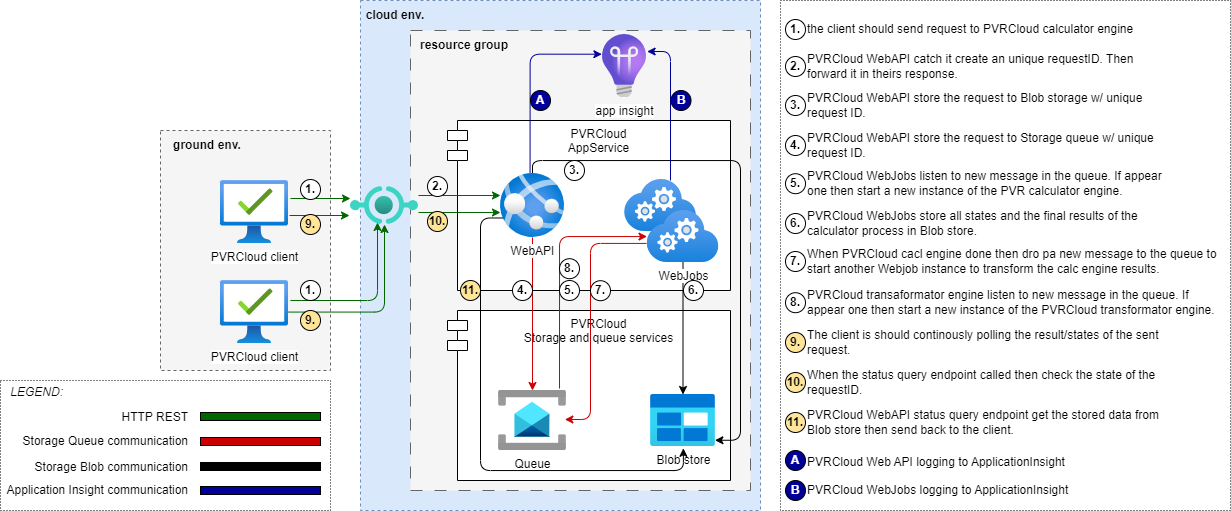

The diagram above was exported from draw.io. Its source (the exported page's mxGraphModel, read from the mxfile embedded in the PNG):
<mxGraphModel dx="2096" dy="507" grid="1" gridSize="10" guides="1" tooltips="1" connect="1" arrows="1" fold="1" page="1" pageScale="1" pageWidth="827" pageHeight="1169" math="0" shadow="0">
  <root>
    <mxCell id="0" />
    <mxCell id="1" parent="0" />
    <mxCell id="UfgzPTZ6Y9-dH7dyuB8Z-9" value="" style="rounded=0;whiteSpace=wrap;html=1;fillColor=#f5f5f5;dashed=1;fontColor=#333333;strokeColor=#666666;" parent="1" vertex="1">
      <mxGeometry x="-50" y="160" width="170" height="240" as="geometry" />
    </mxCell>
    <mxCell id="UfgzPTZ6Y9-dH7dyuB8Z-12" value="" style="rounded=0;whiteSpace=wrap;html=1;fillColor=#dae8fc;dashed=1;strokeColor=#6c8ebf;" parent="1" vertex="1">
      <mxGeometry x="150" y="30" width="400" height="510" as="geometry" />
    </mxCell>
    <mxCell id="xCUYlIuNp84daC8D59Yq-4" value="" style="rounded=0;whiteSpace=wrap;html=1;fillColor=#f5f5f5;dashed=1;dashPattern=12 12;fontColor=#333333;strokeColor=#666666;" vertex="1" parent="1">
      <mxGeometry x="200" y="60" width="340" height="460" as="geometry" />
    </mxCell>
    <mxCell id="UfgzPTZ6Y9-dH7dyuB8Z-15" value="PVRCloud&lt;br&gt;Storage and queue services" style="shape=module;align=left;spacingLeft=20;align=center;verticalAlign=top;whiteSpace=wrap;html=1;" parent="1" vertex="1">
      <mxGeometry x="237" y="340" width="283" height="170" as="geometry" />
    </mxCell>
    <mxCell id="UfgzPTZ6Y9-dH7dyuB8Z-1" value="PVRCloud&lt;br&gt;AppService" style="shape=module;align=left;spacingLeft=20;align=center;verticalAlign=top;whiteSpace=wrap;html=1;" parent="1" vertex="1">
      <mxGeometry x="237" y="150" width="283" height="170" as="geometry" />
    </mxCell>
    <mxCell id="UfgzPTZ6Y9-dH7dyuB8Z-19" style="edgeStyle=orthogonalEdgeStyle;rounded=0;orthogonalLoop=1;jettySize=auto;html=1;strokeColor=#CC0000;" parent="1" source="UfgzPTZ6Y9-dH7dyuB8Z-3" target="UfgzPTZ6Y9-dH7dyuB8Z-6" edge="1">
      <mxGeometry relative="1" as="geometry" />
    </mxCell>
    <mxCell id="xCUYlIuNp84daC8D59Yq-6" style="edgeStyle=orthogonalEdgeStyle;rounded=1;orthogonalLoop=1;jettySize=auto;html=1;curved=0;entryX=0.991;entryY=0.88;entryDx=0;entryDy=0;entryPerimeter=0;" edge="1" parent="1" source="UfgzPTZ6Y9-dH7dyuB8Z-3" target="UfgzPTZ6Y9-dH7dyuB8Z-5">
      <mxGeometry relative="1" as="geometry">
        <mxPoint x="550" y="470" as="targetPoint" />
        <Array as="points">
          <mxPoint x="322" y="190" />
          <mxPoint x="530" y="190" />
          <mxPoint x="530" y="470" />
        </Array>
      </mxGeometry>
    </mxCell>
    <mxCell id="UfgzPTZ6Y9-dH7dyuB8Z-3" value="WebAPI" style="image;aspect=fixed;html=1;points=[];align=center;fontSize=12;image=img/lib/azure2/app_services/App_Services.svg;" parent="1" vertex="1">
      <mxGeometry x="290" y="203" width="64" height="64" as="geometry" />
    </mxCell>
    <mxCell id="UfgzPTZ6Y9-dH7dyuB8Z-4" value="" style="image;aspect=fixed;html=1;points=[];align=center;fontSize=12;image=img/lib/azure2/compute/Cloud_Services_Classic.svg;" parent="1" vertex="1">
      <mxGeometry x="414" y="209" width="72" height="52" as="geometry" />
    </mxCell>
    <mxCell id="UfgzPTZ6Y9-dH7dyuB8Z-5" value="Blob store" style="image;aspect=fixed;html=1;points=[];align=center;fontSize=12;image=img/lib/azure2/general/Blob_Block.svg;" parent="1" vertex="1">
      <mxGeometry x="440" y="424" width="65" height="52" as="geometry" />
    </mxCell>
    <mxCell id="UfgzPTZ6Y9-dH7dyuB8Z-6" value="Queue" style="image;aspect=fixed;html=1;points=[];align=center;fontSize=12;image=img/lib/azure2/integration/Service_Bus.svg;" parent="1" vertex="1">
      <mxGeometry x="288" y="420" width="68" height="60" as="geometry" />
    </mxCell>
    <mxCell id="UfgzPTZ6Y9-dH7dyuB8Z-17" style="edgeStyle=orthogonalEdgeStyle;rounded=0;orthogonalLoop=1;jettySize=auto;html=1;strokeColor=#006600;" parent="1" edge="1">
      <mxGeometry relative="1" as="geometry">
        <mxPoint x="80" y="228" as="sourcePoint" />
        <mxPoint x="140" y="228" as="targetPoint" />
      </mxGeometry>
    </mxCell>
    <mxCell id="UfgzPTZ6Y9-dH7dyuB8Z-7" value="PVRCloud client" style="image;aspect=fixed;html=1;points=[];align=center;fontSize=12;image=img/lib/azure2/management_governance/Managed_Desktop.svg;" parent="1" vertex="1">
      <mxGeometry x="10" y="210" width="68" height="63.2" as="geometry" />
    </mxCell>
    <mxCell id="UfgzPTZ6Y9-dH7dyuB8Z-10" value="ground env." style="text;html=1;align=center;verticalAlign=middle;whiteSpace=wrap;rounded=0;fontStyle=1" parent="1" vertex="1">
      <mxGeometry x="-38" y="160" width="70" height="30" as="geometry" />
    </mxCell>
    <mxCell id="UfgzPTZ6Y9-dH7dyuB8Z-13" value="cloud env." style="text;html=1;align=center;verticalAlign=middle;whiteSpace=wrap;rounded=0;fontStyle=1" parent="1" vertex="1">
      <mxGeometry x="150" y="30" width="70" height="30" as="geometry" />
    </mxCell>
    <mxCell id="UfgzPTZ6Y9-dH7dyuB8Z-14" value="" style="image;aspect=fixed;html=1;points=[];align=center;fontSize=12;image=img/lib/azure2/other/API_Proxy.svg;" parent="1" vertex="1">
      <mxGeometry x="140" y="216" width="68" height="38" as="geometry" />
    </mxCell>
    <mxCell id="UfgzPTZ6Y9-dH7dyuB8Z-21" style="edgeStyle=orthogonalEdgeStyle;rounded=0;orthogonalLoop=1;jettySize=auto;html=1;" parent="1" source="UfgzPTZ6Y9-dH7dyuB8Z-16" target="UfgzPTZ6Y9-dH7dyuB8Z-5" edge="1">
      <mxGeometry relative="1" as="geometry" />
    </mxCell>
    <mxCell id="UfgzPTZ6Y9-dH7dyuB8Z-16" value="WebJobs" style="image;aspect=fixed;html=1;points=[];align=center;fontSize=12;image=img/lib/azure2/compute/Cloud_Services_Classic.svg;" parent="1" vertex="1">
      <mxGeometry x="436.5" y="240" width="72" height="52" as="geometry" />
    </mxCell>
    <mxCell id="UfgzPTZ6Y9-dH7dyuB8Z-18" style="edgeStyle=orthogonalEdgeStyle;rounded=0;orthogonalLoop=1;jettySize=auto;html=1;entryX=0;entryY=0.5;entryDx=0;entryDy=0;entryPerimeter=0;strokeColor=#006600;" parent="1" edge="1">
      <mxGeometry relative="1" as="geometry">
        <mxPoint x="207.99999999999977" y="225" as="sourcePoint" />
        <mxPoint x="289.9999999999998" y="225" as="targetPoint" />
      </mxGeometry>
    </mxCell>
    <mxCell id="UfgzPTZ6Y9-dH7dyuB8Z-20" style="edgeStyle=orthogonalEdgeStyle;rounded=1;orthogonalLoop=1;jettySize=auto;html=1;entryX=0.897;entryY=-0.033;entryDx=0;entryDy=0;entryPerimeter=0;startArrow=classic;startFill=1;endArrow=none;endFill=0;curved=0;strokeColor=#CC0000;" parent="1" source="UfgzPTZ6Y9-dH7dyuB8Z-16" target="UfgzPTZ6Y9-dH7dyuB8Z-6" edge="1">
      <mxGeometry relative="1" as="geometry" />
    </mxCell>
    <mxCell id="UfgzPTZ6Y9-dH7dyuB8Z-22" style="edgeStyle=orthogonalEdgeStyle;rounded=0;orthogonalLoop=1;jettySize=auto;html=1;strokeColor=#006600;" parent="1" edge="1">
      <mxGeometry relative="1" as="geometry">
        <mxPoint x="79" y="245" as="sourcePoint" />
        <mxPoint x="139" y="245" as="targetPoint" />
      </mxGeometry>
    </mxCell>
    <mxCell id="UfgzPTZ6Y9-dH7dyuB8Z-24" style="edgeStyle=orthogonalEdgeStyle;rounded=1;orthogonalLoop=1;jettySize=auto;html=1;curved=0;strokeColor=#006600;" parent="1" source="UfgzPTZ6Y9-dH7dyuB8Z-23" target="UfgzPTZ6Y9-dH7dyuB8Z-14" edge="1">
      <mxGeometry relative="1" as="geometry" />
    </mxCell>
    <mxCell id="UfgzPTZ6Y9-dH7dyuB8Z-23" value="PVRCloud client" style="image;aspect=fixed;html=1;points=[];align=center;fontSize=12;image=img/lib/azure2/management_governance/Managed_Desktop.svg;" parent="1" vertex="1">
      <mxGeometry x="10" y="310" width="68" height="63.2" as="geometry" />
    </mxCell>
    <mxCell id="UfgzPTZ6Y9-dH7dyuB8Z-25" style="edgeStyle=orthogonalEdgeStyle;rounded=1;orthogonalLoop=1;jettySize=auto;html=1;entryX=0.397;entryY=0.947;entryDx=0;entryDy=0;entryPerimeter=0;exitX=1.029;exitY=0.316;exitDx=0;exitDy=0;exitPerimeter=0;curved=0;strokeColor=#006600;" parent="1" source="UfgzPTZ6Y9-dH7dyuB8Z-23" target="UfgzPTZ6Y9-dH7dyuB8Z-14" edge="1">
      <mxGeometry relative="1" as="geometry" />
    </mxCell>
    <mxCell id="UfgzPTZ6Y9-dH7dyuB8Z-27" value="&lt;b&gt;1.&lt;/b&gt;" style="ellipse;whiteSpace=wrap;html=1;aspect=fixed;" parent="1" vertex="1">
      <mxGeometry x="90" y="310" width="20" height="20" as="geometry" />
    </mxCell>
    <mxCell id="UfgzPTZ6Y9-dH7dyuB8Z-28" value="&lt;b&gt;1.&lt;/b&gt;" style="ellipse;whiteSpace=wrap;html=1;aspect=fixed;" parent="1" vertex="1">
      <mxGeometry x="90" y="209" width="20" height="20" as="geometry" />
    </mxCell>
    <mxCell id="UfgzPTZ6Y9-dH7dyuB8Z-29" value="&lt;b&gt;9.&lt;/b&gt;" style="ellipse;whiteSpace=wrap;html=1;aspect=fixed;fillColor=#FFE599;" parent="1" vertex="1">
      <mxGeometry x="90" y="340" width="20" height="20" as="geometry" />
    </mxCell>
    <mxCell id="UfgzPTZ6Y9-dH7dyuB8Z-30" value="&lt;b&gt;2.&lt;/b&gt;" style="ellipse;whiteSpace=wrap;html=1;aspect=fixed;" parent="1" vertex="1">
      <mxGeometry x="217" y="206" width="20" height="20" as="geometry" />
    </mxCell>
    <mxCell id="UfgzPTZ6Y9-dH7dyuB8Z-31" value="&lt;b&gt;4.&lt;/b&gt;" style="ellipse;whiteSpace=wrap;html=1;aspect=fixed;" parent="1" vertex="1">
      <mxGeometry x="302" y="310" width="20" height="20" as="geometry" />
    </mxCell>
    <mxCell id="UfgzPTZ6Y9-dH7dyuB8Z-32" value="&lt;b&gt;5.&lt;/b&gt;" style="ellipse;whiteSpace=wrap;html=1;aspect=fixed;" parent="1" vertex="1">
      <mxGeometry x="349" y="310" width="20" height="20" as="geometry" />
    </mxCell>
    <mxCell id="UfgzPTZ6Y9-dH7dyuB8Z-33" value="&lt;b&gt;6.&lt;/b&gt;" style="ellipse;whiteSpace=wrap;html=1;aspect=fixed;" parent="1" vertex="1">
      <mxGeometry x="473" y="310" width="20" height="20" as="geometry" />
    </mxCell>
    <mxCell id="UfgzPTZ6Y9-dH7dyuB8Z-34" style="edgeStyle=orthogonalEdgeStyle;rounded=1;orthogonalLoop=1;jettySize=auto;html=1;entryX=0.506;entryY=1.035;entryDx=0;entryDy=0;entryPerimeter=0;exitX=0.034;exitY=0.695;exitDx=0;exitDy=0;exitPerimeter=0;curved=0;" parent="1" source="UfgzPTZ6Y9-dH7dyuB8Z-3" target="UfgzPTZ6Y9-dH7dyuB8Z-5" edge="1">
      <mxGeometry relative="1" as="geometry">
        <Array as="points">
          <mxPoint x="270" y="248" />
          <mxPoint x="270" y="500" />
          <mxPoint x="473" y="500" />
        </Array>
      </mxGeometry>
    </mxCell>
    <mxCell id="UfgzPTZ6Y9-dH7dyuB8Z-35" style="edgeStyle=orthogonalEdgeStyle;rounded=0;orthogonalLoop=1;jettySize=auto;html=1;entryX=0;entryY=0.5;entryDx=0;entryDy=0;entryPerimeter=0;strokeColor=#006600;" parent="1" edge="1">
      <mxGeometry relative="1" as="geometry">
        <mxPoint x="208" y="242" as="sourcePoint" />
        <mxPoint x="290" y="242" as="targetPoint" />
      </mxGeometry>
    </mxCell>
    <mxCell id="UfgzPTZ6Y9-dH7dyuB8Z-36" value="&lt;b&gt;9.&lt;/b&gt;" style="ellipse;whiteSpace=wrap;html=1;aspect=fixed;fillColor=#FFE599;" parent="1" vertex="1">
      <mxGeometry x="90" y="244" width="20" height="20" as="geometry" />
    </mxCell>
    <mxCell id="UfgzPTZ6Y9-dH7dyuB8Z-38" value="&lt;b&gt;10.&lt;/b&gt;" style="ellipse;whiteSpace=wrap;html=1;aspect=fixed;fillColor=#FFE599;" parent="1" vertex="1">
      <mxGeometry x="217" y="241" width="20" height="20" as="geometry" />
    </mxCell>
    <mxCell id="UfgzPTZ6Y9-dH7dyuB8Z-39" value="&lt;b&gt;11.&lt;/b&gt;" style="ellipse;whiteSpace=wrap;html=1;aspect=fixed;fillColor=#FFE599;" parent="1" vertex="1">
      <mxGeometry x="250" y="310" width="20" height="20" as="geometry" />
    </mxCell>
    <mxCell id="UfgzPTZ6Y9-dH7dyuB8Z-40" value="&lt;b&gt;1.&lt;/b&gt;" style="ellipse;whiteSpace=wrap;html=1;aspect=fixed;" parent="1" vertex="1">
      <mxGeometry x="575" y="49" width="20" height="20" as="geometry" />
    </mxCell>
    <mxCell id="UfgzPTZ6Y9-dH7dyuB8Z-41" value="the client should send request to PVRCloud calculator engine" style="text;html=1;align=left;verticalAlign=middle;whiteSpace=wrap;rounded=0;" parent="1" vertex="1">
      <mxGeometry x="595" y="44" width="350" height="30" as="geometry" />
    </mxCell>
    <mxCell id="UfgzPTZ6Y9-dH7dyuB8Z-42" value="&lt;b&gt;2.&lt;/b&gt;" style="ellipse;whiteSpace=wrap;html=1;aspect=fixed;" parent="1" vertex="1">
      <mxGeometry x="575" y="86" width="20" height="20" as="geometry" />
    </mxCell>
    <mxCell id="UfgzPTZ6Y9-dH7dyuB8Z-43" value="PVRCloud WebAPI catch it create an unique requestID. Then forward it in theirs response." style="text;html=1;align=left;verticalAlign=middle;whiteSpace=wrap;rounded=0;" parent="1" vertex="1">
      <mxGeometry x="595" y="81" width="360" height="30" as="geometry" />
    </mxCell>
    <mxCell id="UfgzPTZ6Y9-dH7dyuB8Z-48" value="&lt;b&gt;5.&lt;/b&gt;" style="ellipse;whiteSpace=wrap;html=1;aspect=fixed;" parent="1" vertex="1">
      <mxGeometry x="575" y="203.2" width="20" height="20" as="geometry" />
    </mxCell>
    <mxCell id="UfgzPTZ6Y9-dH7dyuB8Z-49" value="PVRCloud WebJobs listen to new message in the queue. If appear one then start a new instance of the PVR calculator engine." style="text;html=1;align=left;verticalAlign=middle;whiteSpace=wrap;rounded=0;" parent="1" vertex="1">
      <mxGeometry x="595" y="198.2" width="360" height="30" as="geometry" />
    </mxCell>
    <mxCell id="UfgzPTZ6Y9-dH7dyuB8Z-51" value="&lt;b&gt;6.&lt;/b&gt;" style="ellipse;whiteSpace=wrap;html=1;aspect=fixed;" parent="1" vertex="1">
      <mxGeometry x="575" y="243" width="20" height="20" as="geometry" />
    </mxCell>
    <mxCell id="UfgzPTZ6Y9-dH7dyuB8Z-52" value="PVRCloud WebJobs store all states and the final results of the calculator process in Blob store." style="text;html=1;align=left;verticalAlign=middle;whiteSpace=wrap;rounded=0;" parent="1" vertex="1">
      <mxGeometry x="595" y="238" width="360" height="30" as="geometry" />
    </mxCell>
    <mxCell id="UfgzPTZ6Y9-dH7dyuB8Z-53" value="&lt;b&gt;9.&lt;/b&gt;" style="ellipse;whiteSpace=wrap;html=1;aspect=fixed;fillColor=#FFE599;" parent="1" vertex="1">
      <mxGeometry x="575" y="362" width="20" height="20" as="geometry" />
    </mxCell>
    <mxCell id="UfgzPTZ6Y9-dH7dyuB8Z-54" value="The client is should continously polling the result/states of the sent request." style="text;html=1;align=left;verticalAlign=middle;whiteSpace=wrap;rounded=0;" parent="1" vertex="1">
      <mxGeometry x="595" y="357" width="360" height="30" as="geometry" />
    </mxCell>
    <mxCell id="UfgzPTZ6Y9-dH7dyuB8Z-55" value="&lt;b&gt;10.&lt;/b&gt;" style="ellipse;whiteSpace=wrap;html=1;aspect=fixed;fillColor=#FFE599;" parent="1" vertex="1">
      <mxGeometry x="575" y="402" width="20" height="20" as="geometry" />
    </mxCell>
    <mxCell id="UfgzPTZ6Y9-dH7dyuB8Z-56" value="When the status query endpoint called then check the state of the requestID." style="text;html=1;align=left;verticalAlign=middle;whiteSpace=wrap;rounded=0;" parent="1" vertex="1">
      <mxGeometry x="595" y="397" width="360" height="30" as="geometry" />
    </mxCell>
    <mxCell id="UfgzPTZ6Y9-dH7dyuB8Z-57" value="&lt;b&gt;11.&lt;/b&gt;" style="ellipse;whiteSpace=wrap;html=1;aspect=fixed;fillColor=#FFE599;" parent="1" vertex="1">
      <mxGeometry x="575" y="442" width="20" height="20" as="geometry" />
    </mxCell>
    <mxCell id="UfgzPTZ6Y9-dH7dyuB8Z-58" value="PVRCloud WebAPI status query endpoint get the stored data from Blob store then send back to the client." style="text;html=1;align=left;verticalAlign=middle;whiteSpace=wrap;rounded=0;" parent="1" vertex="1">
      <mxGeometry x="595" y="437" width="360" height="30" as="geometry" />
    </mxCell>
    <mxCell id="UfgzPTZ6Y9-dH7dyuB8Z-60" value="" style="rounded=0;whiteSpace=wrap;html=1;fillColor=none;dashed=1;dashPattern=1 2;" parent="1" vertex="1">
      <mxGeometry x="570" y="30" width="450" height="510" as="geometry" />
    </mxCell>
    <mxCell id="xCUYlIuNp84daC8D59Yq-1" value="app insight" style="image;aspect=fixed;html=1;points=[];align=center;fontSize=12;image=img/lib/azure2/devops/Application_Insights.svg;" vertex="1" parent="1">
      <mxGeometry x="392" y="64" width="44" height="63" as="geometry" />
    </mxCell>
    <mxCell id="xCUYlIuNp84daC8D59Yq-2" style="edgeStyle=orthogonalEdgeStyle;rounded=1;orthogonalLoop=1;jettySize=auto;html=1;entryX=-0.014;entryY=0.313;entryDx=0;entryDy=0;entryPerimeter=0;exitX=0.462;exitY=-0.009;exitDx=0;exitDy=0;exitPerimeter=0;curved=0;strokeColor=#000099;" edge="1" parent="1" source="UfgzPTZ6Y9-dH7dyuB8Z-3" target="xCUYlIuNp84daC8D59Yq-1">
      <mxGeometry relative="1" as="geometry" />
    </mxCell>
    <mxCell id="xCUYlIuNp84daC8D59Yq-3" style="edgeStyle=orthogonalEdgeStyle;rounded=1;orthogonalLoop=1;jettySize=auto;html=1;entryX=1.014;entryY=0.27;entryDx=0;entryDy=0;entryPerimeter=0;exitX=0.639;exitY=0.019;exitDx=0;exitDy=0;exitPerimeter=0;curved=0;strokeColor=#000099;" edge="1" parent="1" source="UfgzPTZ6Y9-dH7dyuB8Z-4" target="xCUYlIuNp84daC8D59Yq-1">
      <mxGeometry relative="1" as="geometry" />
    </mxCell>
    <mxCell id="xCUYlIuNp84daC8D59Yq-5" value="resource group" style="text;html=1;align=center;verticalAlign=middle;whiteSpace=wrap;rounded=0;fontStyle=1" vertex="1" parent="1">
      <mxGeometry x="208" y="60" width="92" height="30" as="geometry" />
    </mxCell>
    <mxCell id="xCUYlIuNp84daC8D59Yq-7" value="&lt;b&gt;3.&lt;/b&gt;" style="ellipse;whiteSpace=wrap;html=1;aspect=fixed;" vertex="1" parent="1">
      <mxGeometry x="354" y="190" width="20" height="20" as="geometry" />
    </mxCell>
    <mxCell id="xCUYlIuNp84daC8D59Yq-8" style="edgeStyle=orthogonalEdgeStyle;rounded=1;orthogonalLoop=1;jettySize=auto;html=1;entryX=0.976;entryY=0.483;entryDx=0;entryDy=0;entryPerimeter=0;startArrow=none;startFill=0;endArrow=classic;endFill=1;curved=0;exitX=-0.006;exitY=0.633;exitDx=0;exitDy=0;exitPerimeter=0;strokeColor=#CC0000;" edge="1" parent="1" source="UfgzPTZ6Y9-dH7dyuB8Z-16" target="UfgzPTZ6Y9-dH7dyuB8Z-6">
      <mxGeometry relative="1" as="geometry">
        <mxPoint x="446" y="274" as="sourcePoint" />
        <mxPoint x="358" y="426" as="targetPoint" />
        <Array as="points">
          <mxPoint x="380" y="273" />
          <mxPoint x="380" y="449" />
        </Array>
      </mxGeometry>
    </mxCell>
    <mxCell id="xCUYlIuNp84daC8D59Yq-9" value="&lt;b&gt;7.&lt;/b&gt;" style="ellipse;whiteSpace=wrap;html=1;aspect=fixed;" vertex="1" parent="1">
      <mxGeometry x="380" y="310.2" width="20" height="20" as="geometry" />
    </mxCell>
    <mxCell id="xCUYlIuNp84daC8D59Yq-10" value="&lt;b&gt;8.&lt;/b&gt;" style="ellipse;whiteSpace=wrap;html=1;aspect=fixed;" vertex="1" parent="1">
      <mxGeometry x="349" y="288.2" width="20" height="20" as="geometry" />
    </mxCell>
    <mxCell id="xCUYlIuNp84daC8D59Yq-11" value="&lt;b&gt;A&lt;/b&gt;" style="ellipse;whiteSpace=wrap;html=1;aspect=fixed;fillColor=#000099;fontColor=#FFFFFF;" vertex="1" parent="1">
      <mxGeometry x="320" y="120" width="20" height="20" as="geometry" />
    </mxCell>
    <mxCell id="xCUYlIuNp84daC8D59Yq-12" value="&lt;b&gt;B&lt;/b&gt;" style="ellipse;whiteSpace=wrap;html=1;aspect=fixed;fillColor=#000099;fontColor=#FFFFFF;" vertex="1" parent="1">
      <mxGeometry x="460.5" y="120" width="20" height="20" as="geometry" />
    </mxCell>
    <mxCell id="xCUYlIuNp84daC8D59Yq-13" value="&lt;b&gt;3.&lt;/b&gt;" style="ellipse;whiteSpace=wrap;html=1;aspect=fixed;" vertex="1" parent="1">
      <mxGeometry x="575" y="125" width="20" height="20" as="geometry" />
    </mxCell>
    <mxCell id="xCUYlIuNp84daC8D59Yq-14" value="PVRCloud WebAPI store the request to Blob storage w/ unique request ID." style="text;html=1;align=left;verticalAlign=middle;whiteSpace=wrap;rounded=0;" vertex="1" parent="1">
      <mxGeometry x="595" y="120" width="360" height="30" as="geometry" />
    </mxCell>
    <mxCell id="xCUYlIuNp84daC8D59Yq-15" value="&lt;b&gt;4.&lt;/b&gt;" style="ellipse;whiteSpace=wrap;html=1;aspect=fixed;" vertex="1" parent="1">
      <mxGeometry x="575" y="165" width="20" height="20" as="geometry" />
    </mxCell>
    <mxCell id="xCUYlIuNp84daC8D59Yq-16" value="PVRCloud WebAPI store the request to Storage queue w/ unique request ID." style="text;html=1;align=left;verticalAlign=middle;whiteSpace=wrap;rounded=0;" vertex="1" parent="1">
      <mxGeometry x="595" y="160" width="360" height="30" as="geometry" />
    </mxCell>
    <mxCell id="xCUYlIuNp84daC8D59Yq-17" value="&lt;b&gt;7.&lt;/b&gt;" style="ellipse;whiteSpace=wrap;html=1;aspect=fixed;" vertex="1" parent="1">
      <mxGeometry x="575" y="281" width="20" height="20" as="geometry" />
    </mxCell>
    <mxCell id="xCUYlIuNp84daC8D59Yq-18" value="When PVRCloud cacl engine done then dro pa new message to the queue to start another Webjob instance to transform the calc engine results." style="text;html=1;align=left;verticalAlign=middle;whiteSpace=wrap;rounded=0;" vertex="1" parent="1">
      <mxGeometry x="595" y="276" width="415" height="30" as="geometry" />
    </mxCell>
    <mxCell id="xCUYlIuNp84daC8D59Yq-19" value="&lt;b&gt;8.&lt;/b&gt;" style="ellipse;whiteSpace=wrap;html=1;aspect=fixed;" vertex="1" parent="1">
      <mxGeometry x="575" y="322.2" width="20" height="20" as="geometry" />
    </mxCell>
    <mxCell id="xCUYlIuNp84daC8D59Yq-20" value="PVRCloud transaformator engine listen to new message in the queue. If appear one then start a new instance of the PVRCloud transformator engine." style="text;html=1;align=left;verticalAlign=middle;whiteSpace=wrap;rounded=0;" vertex="1" parent="1">
      <mxGeometry x="595" y="317.2" width="415" height="30" as="geometry" />
    </mxCell>
    <mxCell id="xCUYlIuNp84daC8D59Yq-25" value="&lt;b&gt;A&lt;/b&gt;" style="ellipse;whiteSpace=wrap;html=1;aspect=fixed;fillColor=#000099;fontColor=#FFFFFF;" vertex="1" parent="1">
      <mxGeometry x="575" y="480" width="20" height="20" as="geometry" />
    </mxCell>
    <mxCell id="xCUYlIuNp84daC8D59Yq-26" value="&lt;b&gt;B&lt;/b&gt;" style="ellipse;whiteSpace=wrap;html=1;aspect=fixed;fillColor=#000099;fontColor=#FFFFFF;" vertex="1" parent="1">
      <mxGeometry x="575" y="510" width="20" height="20" as="geometry" />
    </mxCell>
    <mxCell id="xCUYlIuNp84daC8D59Yq-27" value="PVRCloud Web API logging to ApplicationInsight" style="text;html=1;align=left;verticalAlign=middle;whiteSpace=wrap;rounded=0;" vertex="1" parent="1">
      <mxGeometry x="595" y="477" width="360" height="30" as="geometry" />
    </mxCell>
    <mxCell id="xCUYlIuNp84daC8D59Yq-28" value="PVRCloud WebJobs logging to ApplicationInsight" style="text;html=1;align=left;verticalAlign=middle;whiteSpace=wrap;rounded=0;" vertex="1" parent="1">
      <mxGeometry x="595" y="505" width="360" height="30" as="geometry" />
    </mxCell>
    <mxCell id="xCUYlIuNp84daC8D59Yq-29" value="" style="rounded=0;whiteSpace=wrap;html=1;fillColor=#006600;" vertex="1" parent="1">
      <mxGeometry x="-10" y="442" width="120" height="8" as="geometry" />
    </mxCell>
    <mxCell id="xCUYlIuNp84daC8D59Yq-30" value="" style="rounded=0;whiteSpace=wrap;html=1;fillColor=#CC0000;" vertex="1" parent="1">
      <mxGeometry x="-10" y="467" width="120" height="8" as="geometry" />
    </mxCell>
    <mxCell id="xCUYlIuNp84daC8D59Yq-31" value="" style="rounded=0;whiteSpace=wrap;html=1;fillColor=#000000;" vertex="1" parent="1">
      <mxGeometry x="-10" y="492" width="120" height="8" as="geometry" />
    </mxCell>
    <mxCell id="xCUYlIuNp84daC8D59Yq-32" value="" style="rounded=0;whiteSpace=wrap;html=1;fillColor=#000099;" vertex="1" parent="1">
      <mxGeometry x="-10" y="516" width="120" height="8" as="geometry" />
    </mxCell>
    <mxCell id="xCUYlIuNp84daC8D59Yq-33" value="HTTP REST" style="text;html=1;align=right;verticalAlign=middle;whiteSpace=wrap;rounded=0;" vertex="1" parent="1">
      <mxGeometry x="-130" y="432" width="110" height="30" as="geometry" />
    </mxCell>
    <mxCell id="xCUYlIuNp84daC8D59Yq-34" value="Storage Queue communication" style="text;html=1;align=right;verticalAlign=middle;whiteSpace=wrap;rounded=0;" vertex="1" parent="1">
      <mxGeometry x="-210" y="456" width="190" height="30" as="geometry" />
    </mxCell>
    <mxCell id="xCUYlIuNp84daC8D59Yq-35" value="Storage Blob communication" style="text;html=1;align=right;verticalAlign=middle;whiteSpace=wrap;rounded=0;" vertex="1" parent="1">
      <mxGeometry x="-210" y="482" width="190" height="30" as="geometry" />
    </mxCell>
    <mxCell id="xCUYlIuNp84daC8D59Yq-36" value="Application Insight communication" style="text;html=1;align=right;verticalAlign=middle;whiteSpace=wrap;rounded=0;" vertex="1" parent="1">
      <mxGeometry x="-210" y="505" width="190" height="30" as="geometry" />
    </mxCell>
    <mxCell id="xCUYlIuNp84daC8D59Yq-37" value="&lt;i&gt;LEGEND:&lt;/i&gt;" style="text;html=1;align=right;verticalAlign=middle;whiteSpace=wrap;rounded=0;" vertex="1" parent="1">
      <mxGeometry x="-205" y="407" width="60" height="30" as="geometry" />
    </mxCell>
    <mxCell id="xCUYlIuNp84daC8D59Yq-38" value="" style="rounded=0;whiteSpace=wrap;html=1;fillColor=none;dashed=1;dashPattern=1 2;" vertex="1" parent="1">
      <mxGeometry x="-210" y="410" width="330" height="130" as="geometry" />
    </mxCell>
  </root>
</mxGraphModel>